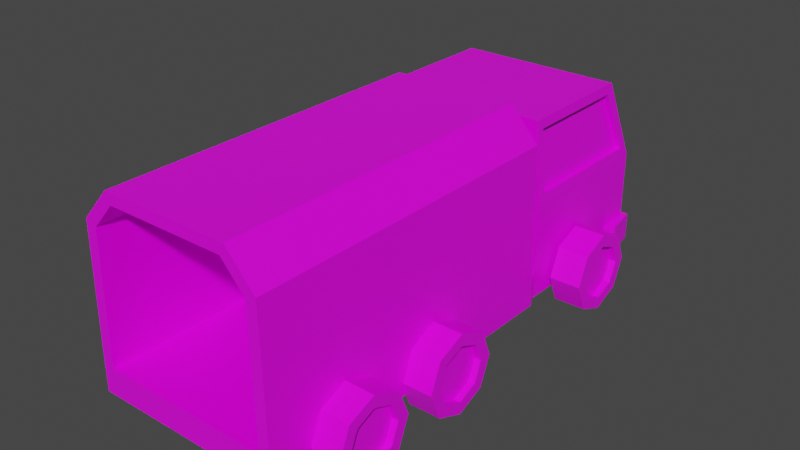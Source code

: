 # Source: Truck.blend  (saved by Blender 3.2.14; exported with 4.5.12 LTS)
import bpy
from mathutils import Matrix  # noqa: F401  (used for matrix-valued properties, if any)

bpy.ops.wm.read_factory_settings(use_empty=True)
scene = bpy.context.scene
scene.name = 'Scene'

# ---- collections
col_collection = bpy.data.collections.new('Collection'); scene.collection.children.link(col_collection)

# ---- images (referenced by path relative to the original .blend; pixels are not part of the script)
import os
ASSET_DIR = os.environ.get("B2B_ASSET_DIR", "")  # directory of the original .blend (textures are referenced by path, not embedded)
HERE = os.path.dirname(os.path.abspath(__file__))  # packed textures are extracted next to this script under _unpacked/

def load_image(name, relpath, width, height, colorspace="sRGB"):
    """Load a texture the original file referenced (path relative to the .blend, or extracted next to this script)."""
    p = next((c for c in (os.path.join(HERE, relpath), os.path.join(ASSET_DIR, relpath)) if relpath and os.path.exists(c)), "")
    if p:
        img = bpy.data.images.load(p, check_existing=True)
        img.name = name
    else:  # same state as the original file: an image datablock whose file is absent (Cycles renders it pink)
        img = bpy.data.images.new(name, width, height)
        img.source = "FILE"
        img.filepath = "//" + (relpath or name)
    img.colorspace_settings.name = colorspace
    return img
img_palette_png = load_image('Palette.png', 'Palette.png', 1024, 1024, 'sRGB')

# ---- materials (node trees are filled in below, after node groups)
mat_material = bpy.data.materials.new('Material')
mat_material.alpha_threshold = 0.0
mat_material.use_transparent_shadow = False
mat_material.line_color = (0.0, 0.0, 0.0, 1.0)
mat_material_001 = bpy.data.materials.new('Material.001')
mat_material_001.use_transparent_shadow = False

# ---- material node trees
mat_material.use_nodes = True; mat_material.node_tree.nodes.clear()
_N = mat_material.node_tree.nodes; _L = mat_material.node_tree.links
n0 = _N.new('ShaderNodeOutputMaterial'); n0.name = 'Material Output'; n0.location = (300, 300)
n1 = _N.new('ShaderNodeBsdfPrincipled'); n1.name = 'Principled BSDF'; n1.location = (10, 300)
n1.distribution = 'GGX'
n1.subsurface_method = 'RANDOM_WALK_SKIN'
n1.inputs[2].default_value = 0.4
n1.inputs[3].default_value = 1.45
n1.inputs[27].default_value = (0.0, 0.0, 0.0, 1.0)
n1.inputs[28].default_value = 1.0
n2 = _N.new('ShaderNodeTexImage'); n2.name = 'Image Texture'; n2.location = (-280, 280)
n2.image = img_palette_png
_L.new(n1.outputs[0], n0.inputs[0])
_L.new(n2.outputs[0], n1.inputs[0])
n0.is_active_output = True
mat_material_001.use_nodes = True; mat_material_001.node_tree.nodes.clear()
_N = mat_material_001.node_tree.nodes; _L = mat_material_001.node_tree.links
n0 = _N.new('ShaderNodeBsdfPrincipled'); n0.name = 'Principled BSDF'; n0.location = (10, 300)
n0.distribution = 'GGX'
n0.subsurface_method = 'RANDOM_WALK_SKIN'
n0.inputs[3].default_value = 1.45
n0.inputs[28].default_value = 10.0
n1 = _N.new('ShaderNodeOutputMaterial'); n1.name = 'Material Output'; n1.location = (300, 300)
n2 = _N.new('ShaderNodeRGB'); n2.name = 'RGB'; n2.location = (-180, -100)
n2.outputs[0].default_value = (1.0, 0.9557, 0.0, 1.0)
_L.new(n0.outputs[0], n1.inputs[0])
_L.new(n2.outputs[0], n0.inputs[27])
n1.is_active_output = True

# ---- world
world_world = bpy.data.worlds.new('World'); scene.world = world_world
world_world.use_nodes = True; world_world.node_tree.nodes.clear()
_N = world_world.node_tree.nodes; _L = world_world.node_tree.links
n0 = _N.new('ShaderNodeOutputWorld'); n0.name = 'World Output'; n0.location = (300, 300)
n1 = _N.new('ShaderNodeBackground'); n1.name = 'Background'; n1.location = (10, 300)
n1.inputs[0].default_value = (0.05088, 0.05088, 0.05088, 1.0)
_L.new(n1.outputs[0], n0.inputs[0])
n0.is_active_output = True
world_world.color = (0.05088, 0.05088, 0.05088)
world_world.use_sun_shadow = False
world_world.sun_shadow_jitter_overblur = 0.0

# ---- meshes
me_cube_001 = bpy.data.meshes.new('Cube.001')
me_cube_001.from_pydata([(-0.5992, 0.7217, 1.4), (-0.5302, 1.59, 1.404), (-0.6403, 1.797, 0.1967), (-0.5672, 1.775, 0.9478), (-0.6403, 0.6531, 0.1967), (-0.6358, 0.7217, 0.9512), (-1.571e-07, 1.797, 0.1967), (-0.6403, 0.6531, 0.3911), (-0.5573, 1.797, 0.6798), (-0.6861, 0.5616, 0.1967), (-0.6861, 0.5616, 0.3911), (-0.6072, -1.848, 0.3904), (-0.4574, 0.5616, 1.58), (-0.4223, -1.848, 1.501), (-0.6632, 0.5616, 1.352), (-0.5851, -1.848, 1.321), (-0.6861, -1.848, 0.3911), (-0.6861, -1.848, 0.1967), (-0.4574, -1.848, 1.58), (-0.6632, -1.848, 1.352), (-0.6072, 0.4702, 0.3904), (-0.4223, 0.4702, 1.501), (-0.5851, 0.4702, 1.321), (-0.5992, 1.518, 1.4), (-0.6358, 1.701, 0.9512), (-0.5946, 0.6531, 1.469), (-0.5946, 1.568, 1.469), (-0.6403, 0.6531, 0.8827), (-0.5573, 1.797, 0.7644), (-0.6403, 1.797, 0.8827), (-0.6403, 1.797, 0.3911), (-1.571e-07, 1.797, 0.3911), (-0.3798, 1.797, 0.7644), (-0.3798, 1.797, 0.6798), (-0.6403, 1.562, 0.1967), (-0.6403, 1.562, 0.3911), (-0.6793, 1.833, 0.3911), (-0.6793, 1.833, 0.1967), (-1.648e-07, 1.885, 0.1967), (-1.648e-07, 1.885, 0.3911), (-0.7134, 1.593, 0.3911), (-0.7134, 1.593, 0.1967), (-0.5573, 1.826, 0.7644), (-0.5573, 1.826, 0.6798), (-0.3798, 1.826, 0.7644), (-0.3798, 1.826, 0.6798), (-0.5302, 1.552, 1.391), (-0.5672, 1.737, 0.9354), (-0.5598, 0.7217, 1.398), (-0.5598, 1.518, 1.398), (-0.5964, 0.7217, 0.9486), (-0.5964, 1.701, 0.9486), (0.5992, 0.7217, 1.4), (0.5302, 1.59, 1.404), (0.6403, 1.797, 0.1967), (0.5672, 1.775, 0.9478), (0.6403, 0.6531, 0.1967), (0.6358, 0.7217, 0.9512), (0.6403, 0.6531, 0.3911), (0.5573, 1.797, 0.6798), (0.6861, 0.5616, 0.1967), (0.6861, 0.5616, 0.3911), (0.6072, -1.848, 0.3904), (0.4574, 0.5616, 1.58), (0.4223, -1.848, 1.501), (0.6632, 0.5616, 1.352), (0.5851, -1.848, 1.321), (0.6861, -1.848, 0.3911), (0.6861, -1.848, 0.1967), (0.4574, -1.848, 1.58), (0.6632, -1.848, 1.352), (0.6072, 0.4702, 0.3904), (0.4223, 0.4702, 1.501), (0.5851, 0.4702, 1.321), (0.5992, 1.518, 1.4), (0.6358, 1.701, 0.9512), (0.5946, 0.6531, 1.469), (0.5946, 1.568, 1.469), (0.6403, 0.6531, 0.8827), (0.5573, 1.797, 0.7644), (0.6403, 1.797, 0.8827), (0.6403, 1.797, 0.3911), (0.3798, 1.797, 0.7644), (0.3798, 1.797, 0.6798), (0.6403, 1.562, 0.1967), (0.6403, 1.562, 0.3911), (0.6793, 1.833, 0.3911), (0.6793, 1.833, 0.1967), (0.7134, 1.593, 0.3911), (0.7134, 1.593, 0.1967), (0.5573, 1.826, 0.7644), (0.5573, 1.826, 0.6798), (0.3798, 1.826, 0.7644), (0.3798, 1.826, 0.6798), (0.5302, 1.552, 1.391), (0.5672, 1.737, 0.9354), (0.5598, 0.7217, 1.398), (0.5598, 1.518, 1.398), (0.5964, 0.7217, 0.9486), (0.5964, 1.701, 0.9486)], [], [(6, 2, 37, 38), (10, 61, 58, 7), (7, 27, 29, 30, 35), (24, 5, 50, 51), (7, 58, 78, 27), (23, 24, 51, 49), (76, 77, 26, 25), (30, 31, 39, 36), (6, 54, 84, 56, 4, 34, 2), (56, 60, 9, 4), (20, 71, 73, 72, 21, 22), (60, 68, 17, 9), (7, 4, 9, 10), (18, 69, 63, 12), (10, 9, 17, 16), (14, 65, 61, 10), (14, 19, 18, 12), (10, 16, 19, 14), (12, 63, 65, 14), (11, 16, 17), (64, 69, 18, 13), (21, 72, 64, 13), (11, 15, 19, 16), (15, 13, 18, 19), (17, 68, 62, 11), (13, 15, 22, 21), (15, 11, 20, 22), (26, 77, 53, 1), (62, 71, 20, 11), (55, 80, 29, 3), (46, 94, 95, 47), (1, 3, 29, 26), (23, 0, 25, 26), (5, 24, 29, 27), (0, 5, 27, 25), (24, 23, 26, 29), (28, 8, 30, 29), (32, 33, 45, 44), (4, 7, 35, 34), (37, 36, 39, 38), (41, 40, 36, 37), (34, 35, 40, 41), (2, 34, 41, 37), (35, 30, 36, 40), (43, 42, 44, 45), (28, 32, 44, 42), (8, 28, 42, 43), (33, 8, 43, 45), (53, 94, 46, 1), (51, 50, 48, 49), (3, 1, 46, 47), (47, 95, 55, 3), (5, 0, 48, 50), (0, 23, 49, 48), (6, 38, 87, 54), (58, 85, 81, 80, 78), (75, 99, 98, 57), (74, 97, 99, 75), (81, 86, 39, 31), (58, 61, 60, 56), (61, 67, 68, 60), (65, 63, 69, 70), (61, 65, 70, 67), (62, 68, 67), (62, 67, 70, 66), (66, 70, 69, 64), (64, 72, 73, 66), (66, 73, 71, 62), (53, 77, 80, 55), (74, 77, 76, 52), (57, 78, 80, 75), (52, 76, 78, 57), (75, 80, 77, 74), (33, 32, 28, 29, 80, 79, 82, 83, 59, 81, 31, 30, 8), (79, 80, 81, 59), (82, 92, 93, 83), (56, 84, 85, 58), (87, 38, 39, 86), (89, 87, 86, 88), (84, 89, 88, 85), (54, 87, 89, 84), (85, 88, 86, 81), (91, 93, 92, 90), (79, 90, 92, 82), (59, 91, 90, 79), (83, 93, 91, 59), (99, 97, 96, 98), (55, 95, 94, 53), (57, 98, 96, 52), (52, 96, 97, 74), (78, 76, 25, 27)])
me_cube_001.polygons.foreach_set('material_index', [0, 0, 0, 0, 0, 0, 0, 0, 0, 0, 0, 0, 0, 0, 0, 0, 0, 0, 0, 0, 0, 0, 0, 0, 0, 0, 0, 0, 0, 0, 0, 0, 0, 0, 0, 0, 0, 1, 0, 0, 0, 0, 0, 0, 1, 1, 1, 1, 0, 0, 0, 0, 0, 0, 0, 0, 0, 0, 0, 0, 0, 0, 0, 0, 0, 0, 0, 0, 0, 0, 0, 0, 0, 0, 0, 1, 0, 0, 0, 0, 0, 0, 1, 1, 1, 1, 0, 0, 0, 0, 0])
_uv = me_cube_001.uv_layers.new(name='UVMap')
_uv.uv.foreach_set('vector', [0.5834, 0.1434, 0.5834, 0.1434, 0.5834, 0.1434, 0.5834, 0.1434, 0.9871, 0.1409, 0.9871, 0.1409, 0.9871, 0.1409, 0.9871, 0.1409, 0.9536, 0.8245, 0.9536, 0.8245, 0.9536, 0.8245, 0.9536, 0.8245, 0.9536, 0.8245, 0.9536, 0.8245, 0.9536, 0.8245, 0.9536, 0.8245, 0.9536, 0.8245, 0.9536, 0.8245, 0.9536, 0.8245, 0.9536, 0.8245, 0.9536, 0.8245, 0.9536, 0.8245, 0.9536, 0.8245, 0.9536, 0.8245, 0.9536, 0.8245, 0.9536, 0.8245, 0.9536, 0.8245, 0.9536, 0.8245, 0.9536, 0.8245, 0.5834, 0.1434, 0.5834, 0.1434, 0.5834, 0.1434, 0.5834, 0.1434, 0.9802, 0.1388, 0.9802, 0.1388, 0.9802, 0.1388, 0.9802, 0.1388, 0.9802, 0.1388, 0.9802, 0.1388, 0.9802, 0.1388, 0.9802, 0.1388, 0.9802, 0.1388, 0.9802, 0.1388, 0.9802, 0.1388, 0.6724, 0.421, 0.6724, 0.421, 0.6724, 0.421, 0.6724, 0.421, 0.6724, 0.421, 0.6724, 0.421, 0.9802, 0.1388, 0.9802, 0.1388, 0.9802, 0.1388, 0.9802, 0.1388, 0.9802, 0.1388, 0.9802, 0.1388, 0.9802, 0.1388, 0.9802, 0.1388, 0.6724, 0.421, 0.6724, 0.421, 0.6724, 0.421, 0.6724, 0.421, 0.9802, 0.1388, 0.9802, 0.1388, 0.9802, 0.1388, 0.9802, 0.1388, 0.6724, 0.421, 0.6724, 0.421, 0.6724, 0.421, 0.6724, 0.421, 0.6724, 0.421, 0.6724, 0.421, 0.6724, 0.421, 0.6724, 0.421, 0.6724, 0.421, 0.6724, 0.421, 0.6724, 0.421, 0.6724, 0.421, 0.6724, 0.421, 0.6724, 0.421, 0.6724, 0.421, 0.6724, 0.421, 0.9802, 0.1388, 0.9802, 0.1388, 0.9802, 0.1388, 0.6724, 0.421, 0.6724, 0.421, 0.6724, 0.421, 0.6724, 0.421, 0.6724, 0.421, 0.6724, 0.421, 0.6724, 0.421, 0.6724, 0.421, 0.6724, 0.421, 0.6724, 0.421, 0.6724, 0.421, 0.6724, 0.421, 0.6724, 0.421, 0.6724, 0.421, 0.6724, 0.421, 0.6724, 0.421, 0.9802, 0.1388, 0.9802, 0.1388, 0.9802, 0.1388, 0.9802, 0.1388, 0.6724, 0.421, 0.6724, 0.421, 0.6724, 0.421, 0.6724, 0.421, 0.6724, 0.421, 0.6724, 0.421, 0.6724, 0.421, 0.6724, 0.421, 0.9536, 0.8245, 0.9536, 0.8245, 0.9536, 0.8245, 0.9536, 0.8245, 0.9795, 0.1409, 0.9795, 0.1409, 0.9795, 0.1409, 0.9795, 0.1409, 0.9536, 0.8245, 0.9536, 0.8245, 0.9536, 0.8245, 0.9536, 0.8245, 0.142, 0.2333, 0.142, 0.2333, 0.142, 0.2333, 0.142, 0.2333, 0.9536, 0.8245, 0.9536, 0.8245, 0.9536, 0.8245, 0.9536, 0.8245, 0.9536, 0.8245, 0.9536, 0.8245, 0.9536, 0.8245, 0.9536, 0.8245, 0.9536, 0.8245, 0.9536, 0.8245, 0.9536, 0.8245, 0.9536, 0.8245, 0.9536, 0.8245, 0.9536, 0.8245, 0.9536, 0.8245, 0.9536, 0.8245, 0.9536, 0.8245, 0.9536, 0.8245, 0.9536, 0.8245, 0.9536, 0.8245, 0.9536, 0.8245, 0.9536, 0.8245, 0.9536, 0.8245, 0.9536, 0.8245, 0.9536, 0.8245, 0.9536, 0.8245, 0.9536, 0.8245, 0.9536, 0.8245, 0.9802, 0.1388, 0.9802, 0.1388, 0.9802, 0.1388, 0.9802, 0.1388, 0.5834, 0.1434, 0.5834, 0.1434, 0.5834, 0.1434, 0.5834, 0.1434, 0.5834, 0.1434, 0.5834, 0.1434, 0.5834, 0.1434, 0.5834, 0.1434, 0.5834, 0.1434, 0.5834, 0.1434, 0.5834, 0.1434, 0.5834, 0.1434, 0.5834, 0.1434, 0.5834, 0.1434, 0.5834, 0.1434, 0.5834, 0.1434, 0.5834, 0.1434, 0.5834, 0.1434, 0.5834, 0.1434, 0.5834, 0.1434, 0.9536, 0.8245, 0.9536, 0.8245, 0.9536, 0.8245, 0.9536, 0.8245, 0.9536, 0.8245, 0.9536, 0.8245, 0.9536, 0.8245, 0.9536, 0.8245, 0.9536, 0.8245, 0.9536, 0.8245, 0.9536, 0.8245, 0.9536, 0.8245, 0.9536, 0.8245, 0.9536, 0.8245, 0.9536, 0.8245, 0.9536, 0.8245, 0.9536, 0.8245, 0.9536, 0.8245, 0.9536, 0.8245, 0.9536, 0.8245, 0.142, 0.2333, 0.142, 0.2333, 0.142, 0.2333, 0.142, 0.2333, 0.9536, 0.8245, 0.9536, 0.8245, 0.9536, 0.8245, 0.9536, 0.8245, 0.9536, 0.8245, 0.9536, 0.8245, 0.9536, 0.8245, 0.9536, 0.8245, 0.9536, 0.8245, 0.9536, 0.8245, 0.9536, 0.8245, 0.9536, 0.8245, 0.9536, 0.8245, 0.9536, 0.8245, 0.9536, 0.8245, 0.9536, 0.8245, 0.5834, 0.1434, 0.5834, 0.1434, 0.5834, 0.1434, 0.5834, 0.1434, 0.9536, 0.8245, 0.9536, 0.8245, 0.9536, 0.8245, 0.9536, 0.8245, 0.9536, 0.8245, 0.9536, 0.8245, 0.9536, 0.8245, 0.9536, 0.8245, 0.9536, 0.8245, 0.9536, 0.8245, 0.9536, 0.8245, 0.9536, 0.8245, 0.9536, 0.8245, 0.5834, 0.1434, 0.5834, 0.1434, 0.5834, 0.1434, 0.5834, 0.1434, 0.9802, 0.1388, 0.9802, 0.1388, 0.9802, 0.1388, 0.9802, 0.1388, 0.9802, 0.1388, 0.9802, 0.1388, 0.9802, 0.1388, 0.9802, 0.1388, 0.6724, 0.421, 0.6724, 0.421, 0.6724, 0.421, 0.6724, 0.421, 0.6724, 0.421, 0.6724, 0.421, 0.6724, 0.421, 0.6724, 0.421, 0.9802, 0.1388, 0.9802, 0.1388, 0.9802, 0.1388, 0.6724, 0.421, 0.6724, 0.421, 0.6724, 0.421, 0.6724, 0.421, 0.6724, 0.421, 0.6724, 0.421, 0.6724, 0.421, 0.6724, 0.421, 0.6724, 0.421, 0.6724, 0.421, 0.6724, 0.421, 0.6724, 0.421, 0.6724, 0.421, 0.6724, 0.421, 0.6724, 0.421, 0.6724, 0.421, 0.9536, 0.8245, 0.9536, 0.8245, 0.9536, 0.8245, 0.9536, 0.8245, 0.9536, 0.8245, 0.9536, 0.8245, 0.9536, 0.8245, 0.9536, 0.8245, 0.9536, 0.8245, 0.9536, 0.8245, 0.9536, 0.8245, 0.9536, 0.8245, 0.9536, 0.8245, 0.9536, 0.8245, 0.9536, 0.8245, 0.9536, 0.8245, 0.9536, 0.8245, 0.9536, 0.8245, 0.9536, 0.8245, 0.9536, 0.8245, 0.9536, 0.8245, 0.9536, 0.8245, 0.9536, 0.8245, 0.9536, 0.8245, 0.9536, 0.8245, 0.9536, 0.8245, 0.9536, 0.8245, 0.9536, 0.8245, 0.9536, 0.8245, 0.9536, 0.8245, 0.9536, 0.8245, 0.9536, 0.8245, 0.9536, 0.8245, 0.9536, 0.8245, 0.9536, 0.8245, 0.9536, 0.8245, 0.9536, 0.8245, 0.9536, 0.8245, 0.9536, 0.8245, 0.9536, 0.8245, 0.9536, 0.8245, 0.9802, 0.1388, 0.9802, 0.1388, 0.9802, 0.1388, 0.9802, 0.1388, 0.5834, 0.1434, 0.5834, 0.1434, 0.5834, 0.1434, 0.5834, 0.1434, 0.5834, 0.1434, 0.5834, 0.1434, 0.5834, 0.1434, 0.5834, 0.1434, 0.5834, 0.1434, 0.5834, 0.1434, 0.5834, 0.1434, 0.5834, 0.1434, 0.5834, 0.1434, 0.5834, 0.1434, 0.5834, 0.1434, 0.5834, 0.1434, 0.5834, 0.1434, 0.5834, 0.1434, 0.5834, 0.1434, 0.5834, 0.1434, 0.9536, 0.8245, 0.9536, 0.8245, 0.9536, 0.8245, 0.9536, 0.8245, 0.9536, 0.8245, 0.9536, 0.8245, 0.9536, 0.8245, 0.9536, 0.8245, 0.9536, 0.8245, 0.9536, 0.8245, 0.9536, 0.8245, 0.9536, 0.8245, 0.9536, 0.8245, 0.9536, 0.8245, 0.9536, 0.8245, 0.9536, 0.8245, 0.142, 0.2333, 0.142, 0.2333, 0.142, 0.2333, 0.142, 0.2333, 0.9536, 0.8245, 0.9536, 0.8245, 0.9536, 0.8245, 0.9536, 0.8245, 0.9536, 0.8245, 0.9536, 0.8245, 0.9536, 0.8245, 0.9536, 0.8245, 0.9536, 0.8245, 0.9536, 0.8245, 0.9536, 0.8245, 0.9536, 0.8245, 0.9536, 0.8245, 0.9536, 0.8245, 0.9536, 0.8245, 0.9536, 0.8245])
me_cube_001.materials.append(mat_material)
me_cube_001.materials.append(mat_material_001)
me_cube_001.use_remesh_fix_poles = True
me_cube_001.use_remesh_preserve_attributes = False
me_cube_001.update()
me_cube_002 = bpy.data.meshes.new('Cube.002')
me_cube_002.from_pydata([(-0.6403, 0.1086, 0.8827), (0.6403, 0.1086, 0.8827), (0.6632, -1.549, 0.2881), (0.8919, -1.463, 0.2881), (0.6632, -1.466, 0.08601), (0.8919, -1.404, 0.1473), (0.6632, -1.264, 0.002287), (0.8919, -1.264, 0.08892), (0.6632, -1.061, 0.08601), (0.8919, -1.123, 0.1473), (0.6632, -0.9777, 0.2881), (0.8919, -1.064, 0.2881), (0.6632, -1.061, 0.4903), (0.8919, -1.123, 0.429), (0.6632, -1.264, 0.574), (0.8919, -1.264, 0.4874), (0.6632, -1.466, 0.4903), (0.8919, -1.404, 0.429), (0.8919, -1.466, 0.08601), (0.8919, -1.549, 0.2881), (0.8919, -1.264, 0.002287), (0.8919, -1.061, 0.08601), (0.8919, -0.9777, 0.2881), (0.8919, -1.061, 0.4903), (0.8919, -1.264, 0.574), (0.8919, -1.466, 0.4903), (0.8462, -1.404, 0.1473), (0.8462, -1.463, 0.2881), (0.8462, -1.264, 0.08892), (0.8462, -1.123, 0.1473), (0.8462, -1.064, 0.2881), (0.8462, -1.123, 0.429), (0.8462, -1.264, 0.4874), (0.8462, -1.404, 0.429)], [(0, 1)], [(2, 4, 18, 19), (4, 6, 20, 18), (6, 8, 21, 20), (8, 10, 22, 21), (10, 12, 23, 22), (12, 14, 24, 23), (17, 33, 32, 15), (14, 16, 25, 24), (16, 2, 19, 25), (2, 16, 14, 12, 10, 8, 6, 4), (3, 19, 18, 5), (5, 18, 20, 7), (7, 20, 21, 9), (9, 21, 22, 11), (11, 22, 23, 13), (13, 23, 24, 15), (15, 24, 25, 17), (17, 25, 19, 3), (26, 28, 29, 30, 31, 32, 33, 27), (13, 31, 30, 11), (9, 29, 28, 7), (5, 26, 27, 3), (3, 27, 33, 17), (15, 32, 31, 13), (11, 30, 29, 9), (7, 28, 26, 5)])
_uv = me_cube_002.uv_layers.new(name='UVMap')
_uv.uv.foreach_set('vector', [0.9759, 0.6429, 0.9759, 0.6429, 0.9759, 0.6429, 0.9759, 0.6429, 0.9759, 0.6429, 0.9759, 0.6429, 0.9759, 0.6429, 0.9759, 0.6429, 0.9759, 0.6429, 0.9759, 0.6429, 0.9759, 0.6429, 0.9759, 0.6429, 0.9759, 0.6429, 0.9759, 0.6429, 0.9759, 0.6429, 0.9759, 0.6429, 0.9759, 0.6429, 0.9759, 0.6429, 0.9759, 0.6429, 0.9759, 0.6429, 0.9759, 0.6429, 0.9759, 0.6429, 0.9759, 0.6429, 0.9759, 0.6429, 0.9759, 0.6429, 0.9759, 0.6429, 0.9759, 0.6429, 0.9759, 0.6429, 0.9759, 0.6429, 0.9759, 0.6429, 0.9759, 0.6429, 0.9759, 0.6429, 0.9759, 0.6429, 0.9759, 0.6429, 0.9759, 0.6429, 0.9759, 0.6429, 0.9759, 0.6429, 0.9759, 0.6429, 0.9759, 0.6429, 0.9759, 0.6429, 0.9759, 0.6429, 0.9759, 0.6429, 0.9759, 0.6429, 0.9759, 0.6429, 0.9759, 0.6429, 0.9759, 0.6429, 0.9759, 0.6429, 0.9759, 0.6429, 0.9759, 0.6429, 0.9759, 0.6429, 0.9759, 0.6429, 0.9759, 0.6429, 0.9759, 0.6429, 0.9759, 0.6429, 0.9759, 0.6429, 0.9759, 0.6429, 0.9759, 0.6429, 0.9759, 0.6429, 0.9759, 0.6429, 0.9759, 0.6429, 0.9759, 0.6429, 0.9759, 0.6429, 0.9759, 0.6429, 0.9759, 0.6429, 0.9759, 0.6429, 0.9759, 0.6429, 0.9759, 0.6429, 0.9759, 0.6429, 0.9759, 0.6429, 0.9759, 0.6429, 0.9759, 0.6429, 0.9759, 0.6429, 0.9759, 0.6429, 0.9759, 0.6429, 0.9759, 0.6429, 0.9759, 0.6429, 0.5474, 0.172, 0.5474, 0.172, 0.5474, 0.172, 0.5474, 0.172, 0.5474, 0.172, 0.5474, 0.172, 0.5474, 0.172, 0.5474, 0.172, 0.9759, 0.6429, 0.9759, 0.6429, 0.9759, 0.6429, 0.9759, 0.6429, 0.9759, 0.6429, 0.9759, 0.6429, 0.9759, 0.6429, 0.9759, 0.6429, 0.9759, 0.6429, 0.9759, 0.6429, 0.9759, 0.6429, 0.9759, 0.6429, 0.9759, 0.6429, 0.9759, 0.6429, 0.9759, 0.6429, 0.9759, 0.6429, 0.9759, 0.6429, 0.9759, 0.6429, 0.9759, 0.6429, 0.9759, 0.6429, 0.9759, 0.6429, 0.9759, 0.6429, 0.9759, 0.6429, 0.9759, 0.6429, 0.9759, 0.6429, 0.9759, 0.6429, 0.9759, 0.6429, 0.9759, 0.6429])
me_cube_002.materials.append(mat_material)
me_cube_002.materials.append(mat_material_001)
me_cube_002.use_remesh_fix_poles = True
me_cube_002.use_remesh_preserve_attributes = False
me_cube_002.update()
me_cube_003 = bpy.data.meshes.new('Cube.003')
me_cube_003.from_pydata([(-0.6632, 0.8246, 0.2881), (-0.8919, 0.9113, 0.2881), (-0.6632, 0.9084, 0.08601), (-0.8919, 0.9696, 0.1473), (-0.6632, 1.11, 0.002287), (-0.8919, 1.11, 0.08892), (-0.6632, 1.313, 0.08601), (-0.8919, 1.251, 0.1473), (-0.6632, 1.396, 0.2881), (-0.8919, 1.31, 0.2881), (-0.6632, 1.313, 0.4903), (-0.8919, 1.251, 0.429), (-0.6632, 1.11, 0.574), (-0.8919, 1.11, 0.4874), (-0.6632, 0.9084, 0.4903), (-0.8919, 0.9696, 0.429), (-0.8919, 0.9084, 0.08601), (-0.8919, 0.8246, 0.2881), (-0.8919, 1.11, 0.002287), (-0.8919, 1.313, 0.08601), (-0.8919, 1.396, 0.2881), (-0.8919, 1.313, 0.4903), (-0.8919, 1.11, 0.574), (-0.8919, 0.9084, 0.4903), (-0.8462, 0.9696, 0.1473), (-0.8462, 0.9113, 0.2881), (-0.8462, 1.11, 0.08892), (-0.8462, 1.251, 0.1473), (-0.8462, 1.31, 0.2881), (-0.8462, 1.251, 0.429), (-0.8462, 1.11, 0.4874), (-0.8462, 0.9696, 0.429)], [], [(0, 17, 16, 2), (2, 16, 18, 4), (4, 18, 19, 6), (6, 19, 20, 8), (8, 20, 21, 10), (10, 21, 22, 12), (3, 1, 25, 24), (12, 22, 23, 14), (14, 23, 17, 0), (0, 2, 4, 6, 8, 10, 12, 14), (1, 3, 16, 17), (3, 5, 18, 16), (5, 7, 19, 18), (7, 9, 20, 19), (9, 11, 21, 20), (11, 13, 22, 21), (13, 15, 23, 22), (15, 1, 17, 23), (24, 25, 31, 30, 29, 28, 27, 26), (1, 15, 31, 25), (13, 11, 29, 30), (9, 7, 27, 28), (5, 3, 24, 26), (15, 13, 30, 31), (11, 9, 28, 29), (7, 5, 26, 27)])
_uv = me_cube_003.uv_layers.new(name='UVMap')
_uv.uv.foreach_set('vector', [0.9759, 0.6429, 0.9759, 0.6429, 0.9759, 0.6429, 0.9759, 0.6429, 0.9759, 0.6429, 0.9759, 0.6429, 0.9759, 0.6429, 0.9759, 0.6429, 0.9759, 0.6429, 0.9759, 0.6429, 0.9759, 0.6429, 0.9759, 0.6429, 0.9759, 0.6429, 0.9759, 0.6429, 0.9759, 0.6429, 0.9759, 0.6429, 0.9759, 0.6429, 0.9759, 0.6429, 0.9759, 0.6429, 0.9759, 0.6429, 0.9759, 0.6429, 0.9759, 0.6429, 0.9759, 0.6429, 0.9759, 0.6429, 0.9759, 0.6429, 0.9759, 0.6429, 0.9759, 0.6429, 0.9759, 0.6429, 0.9759, 0.6429, 0.9759, 0.6429, 0.9759, 0.6429, 0.9759, 0.6429, 0.9759, 0.6429, 0.9759, 0.6429, 0.9759, 0.6429, 0.9759, 0.6429, 0.9759, 0.6429, 0.9759, 0.6429, 0.9759, 0.6429, 0.9759, 0.6429, 0.9759, 0.6429, 0.9759, 0.6429, 0.9759, 0.6429, 0.9759, 0.6429, 0.9759, 0.6429, 0.9759, 0.6429, 0.9759, 0.6429, 0.9759, 0.6429, 0.9759, 0.6429, 0.9759, 0.6429, 0.9759, 0.6429, 0.9759, 0.6429, 0.9759, 0.6429, 0.9759, 0.6429, 0.9759, 0.6429, 0.9759, 0.6429, 0.9759, 0.6429, 0.9759, 0.6429, 0.9759, 0.6429, 0.9759, 0.6429, 0.9759, 0.6429, 0.9759, 0.6429, 0.9759, 0.6429, 0.9759, 0.6429, 0.9759, 0.6429, 0.9759, 0.6429, 0.9759, 0.6429, 0.9759, 0.6429, 0.9759, 0.6429, 0.9759, 0.6429, 0.9759, 0.6429, 0.9759, 0.6429, 0.9759, 0.6429, 0.9759, 0.6429, 0.9759, 0.6429, 0.9759, 0.6429, 0.5474, 0.172, 0.5474, 0.172, 0.5474, 0.172, 0.5474, 0.172, 0.5474, 0.172, 0.5474, 0.172, 0.5474, 0.172, 0.5474, 0.172, 0.9759, 0.6429, 0.9759, 0.6429, 0.9759, 0.6429, 0.9759, 0.6429, 0.9759, 0.6429, 0.9759, 0.6429, 0.9759, 0.6429, 0.9759, 0.6429, 0.9759, 0.6429, 0.9759, 0.6429, 0.9759, 0.6429, 0.9759, 0.6429, 0.9759, 0.6429, 0.9759, 0.6429, 0.9759, 0.6429, 0.9759, 0.6429, 0.9759, 0.6429, 0.9759, 0.6429, 0.9759, 0.6429, 0.9759, 0.6429, 0.9759, 0.6429, 0.9759, 0.6429, 0.9759, 0.6429, 0.9759, 0.6429, 0.9759, 0.6429, 0.9759, 0.6429, 0.9759, 0.6429, 0.9759, 0.6429])
me_cube_003.materials.append(mat_material)
me_cube_003.materials.append(mat_material_001)
me_cube_003.use_remesh_fix_poles = True
me_cube_003.use_remesh_preserve_attributes = False
me_cube_003.update()
me_cube_004 = bpy.data.meshes.new('Cube.004')
me_cube_004.from_pydata([(-0.6632, -0.7733, 0.2881), (-0.8919, -0.6867, 0.2881), (-0.6632, -0.6896, 0.08601), (-0.8919, -0.6283, 0.1473), (-0.6632, -0.4874, 0.002287), (-0.8919, -0.4874, 0.08892), (-0.6632, -0.2853, 0.08601), (-0.8919, -0.3466, 0.1473), (-0.6632, -0.2016, 0.2881), (-0.8919, -0.2882, 0.2881), (-0.6632, -0.2853, 0.4903), (-0.8919, -0.3466, 0.429), (-0.6632, -0.4874, 0.574), (-0.8919, -0.4874, 0.4874), (-0.6632, -0.6896, 0.4903), (-0.8919, -0.6283, 0.429), (-0.8919, -0.6896, 0.08601), (-0.8919, -0.7733, 0.2881), (-0.8919, -0.4874, 0.002287), (-0.8919, -0.2853, 0.08601), (-0.8919, -0.2016, 0.2881), (-0.8919, -0.2853, 0.4903), (-0.8919, -0.4874, 0.574), (-0.8919, -0.6896, 0.4903), (-0.8462, -0.6283, 0.1473), (-0.8462, -0.6867, 0.2881), (-0.8462, -0.4874, 0.08892), (-0.8462, -0.3466, 0.1473), (-0.8462, -0.2882, 0.2881), (-0.8462, -0.3466, 0.429), (-0.8462, -0.4874, 0.4874), (-0.8462, -0.6283, 0.429)], [], [(0, 17, 16, 2), (2, 16, 18, 4), (4, 18, 19, 6), (6, 19, 20, 8), (8, 20, 21, 10), (10, 21, 22, 12), (1, 15, 31, 25), (12, 22, 23, 14), (14, 23, 17, 0), (0, 2, 4, 6, 8, 10, 12, 14), (1, 3, 16, 17), (3, 5, 18, 16), (5, 7, 19, 18), (7, 9, 20, 19), (9, 11, 21, 20), (11, 13, 22, 21), (13, 15, 23, 22), (15, 1, 17, 23), (24, 25, 31, 30, 29, 28, 27, 26), (13, 11, 29, 30), (9, 7, 27, 28), (5, 3, 24, 26), (15, 13, 30, 31), (11, 9, 28, 29), (7, 5, 26, 27), (3, 1, 25, 24)])
_uv = me_cube_004.uv_layers.new(name='UVMap')
_uv.uv.foreach_set('vector', [0.9759, 0.6429, 0.9759, 0.6429, 0.9759, 0.6429, 0.9759, 0.6429, 0.9759, 0.6429, 0.9759, 0.6429, 0.9759, 0.6429, 0.9759, 0.6429, 0.9759, 0.6429, 0.9759, 0.6429, 0.9759, 0.6429, 0.9759, 0.6429, 0.9759, 0.6429, 0.9759, 0.6429, 0.9759, 0.6429, 0.9759, 0.6429, 0.9759, 0.6429, 0.9759, 0.6429, 0.9759, 0.6429, 0.9759, 0.6429, 0.9759, 0.6429, 0.9759, 0.6429, 0.9759, 0.6429, 0.9759, 0.6429, 0.9759, 0.6429, 0.9759, 0.6429, 0.9759, 0.6429, 0.9759, 0.6429, 0.9759, 0.6429, 0.9759, 0.6429, 0.9759, 0.6429, 0.9759, 0.6429, 0.9759, 0.6429, 0.9759, 0.6429, 0.9759, 0.6429, 0.9759, 0.6429, 0.9759, 0.6429, 0.9759, 0.6429, 0.9759, 0.6429, 0.9759, 0.6429, 0.9759, 0.6429, 0.9759, 0.6429, 0.9759, 0.6429, 0.9759, 0.6429, 0.9759, 0.6429, 0.9759, 0.6429, 0.9759, 0.6429, 0.9759, 0.6429, 0.9759, 0.6429, 0.9759, 0.6429, 0.9759, 0.6429, 0.9759, 0.6429, 0.9759, 0.6429, 0.9759, 0.6429, 0.9759, 0.6429, 0.9759, 0.6429, 0.9759, 0.6429, 0.9759, 0.6429, 0.9759, 0.6429, 0.9759, 0.6429, 0.9759, 0.6429, 0.9759, 0.6429, 0.9759, 0.6429, 0.9759, 0.6429, 0.9759, 0.6429, 0.9759, 0.6429, 0.9759, 0.6429, 0.9759, 0.6429, 0.9759, 0.6429, 0.9759, 0.6429, 0.9759, 0.6429, 0.9759, 0.6429, 0.9759, 0.6429, 0.9759, 0.6429, 0.9759, 0.6429, 0.9759, 0.6429, 0.5474, 0.172, 0.5474, 0.172, 0.5474, 0.172, 0.5474, 0.172, 0.5474, 0.172, 0.5474, 0.172, 0.5474, 0.172, 0.5474, 0.172, 0.9759, 0.6429, 0.9759, 0.6429, 0.9759, 0.6429, 0.9759, 0.6429, 0.9759, 0.6429, 0.9759, 0.6429, 0.9759, 0.6429, 0.9759, 0.6429, 0.9759, 0.6429, 0.9759, 0.6429, 0.9759, 0.6429, 0.9759, 0.6429, 0.9759, 0.6429, 0.9759, 0.6429, 0.9759, 0.6429, 0.9759, 0.6429, 0.9759, 0.6429, 0.9759, 0.6429, 0.9759, 0.6429, 0.9759, 0.6429, 0.9759, 0.6429, 0.9759, 0.6429, 0.9759, 0.6429, 0.9759, 0.6429, 0.9759, 0.6429, 0.9759, 0.6429, 0.9759, 0.6429, 0.9759, 0.6429])
me_cube_004.materials.append(mat_material)
me_cube_004.materials.append(mat_material_001)
me_cube_004.use_remesh_fix_poles = True
me_cube_004.use_remesh_preserve_attributes = False
me_cube_004.update()
me_cube_005 = bpy.data.meshes.new('Cube.005')
me_cube_005.from_pydata([(-0.6632, -1.549, 0.2881), (-0.8919, -1.463, 0.2881), (-0.6632, -1.466, 0.08601), (-0.8919, -1.404, 0.1473), (-0.6632, -1.264, 0.002287), (-0.8919, -1.264, 0.08892), (-0.6632, -1.061, 0.08601), (-0.8919, -1.123, 0.1473), (-0.6632, -0.9777, 0.2881), (-0.8919, -1.064, 0.2881), (-0.6632, -1.061, 0.4903), (-0.8919, -1.123, 0.429), (-0.6632, -1.264, 0.574), (-0.8919, -1.264, 0.4874), (-0.6632, -1.466, 0.4903), (-0.8919, -1.404, 0.429), (-0.8919, -1.466, 0.08601), (-0.8919, -1.549, 0.2881), (-0.8919, -1.264, 0.002287), (-0.8919, -1.061, 0.08601), (-0.8919, -0.9777, 0.2881), (-0.8919, -1.061, 0.4903), (-0.8919, -1.264, 0.574), (-0.8919, -1.466, 0.4903), (-0.8462, -1.404, 0.1473), (-0.8462, -1.463, 0.2881), (-0.8462, -1.264, 0.08892), (-0.8462, -1.123, 0.1473), (-0.8462, -1.064, 0.2881), (-0.8462, -1.123, 0.429), (-0.8462, -1.264, 0.4874), (-0.8462, -1.404, 0.429)], [], [(0, 17, 16, 2), (2, 16, 18, 4), (4, 18, 19, 6), (6, 19, 20, 8), (8, 20, 21, 10), (10, 21, 22, 12), (15, 13, 30, 31), (12, 22, 23, 14), (14, 23, 17, 0), (0, 2, 4, 6, 8, 10, 12, 14), (1, 3, 16, 17), (3, 5, 18, 16), (5, 7, 19, 18), (7, 9, 20, 19), (9, 11, 21, 20), (11, 13, 22, 21), (13, 15, 23, 22), (15, 1, 17, 23), (24, 25, 31, 30, 29, 28, 27, 26), (11, 9, 28, 29), (7, 5, 26, 27), (3, 1, 25, 24), (1, 15, 31, 25), (13, 11, 29, 30), (9, 7, 27, 28), (5, 3, 24, 26)])
_uv = me_cube_005.uv_layers.new(name='UVMap')
_uv.uv.foreach_set('vector', [0.9759, 0.6429, 0.9759, 0.6429, 0.9759, 0.6429, 0.9759, 0.6429, 0.9759, 0.6429, 0.9759, 0.6429, 0.9759, 0.6429, 0.9759, 0.6429, 0.9759, 0.6429, 0.9759, 0.6429, 0.9759, 0.6429, 0.9759, 0.6429, 0.9759, 0.6429, 0.9759, 0.6429, 0.9759, 0.6429, 0.9759, 0.6429, 0.9759, 0.6429, 0.9759, 0.6429, 0.9759, 0.6429, 0.9759, 0.6429, 0.9759, 0.6429, 0.9759, 0.6429, 0.9759, 0.6429, 0.9759, 0.6429, 0.9759, 0.6429, 0.9759, 0.6429, 0.9759, 0.6429, 0.9759, 0.6429, 0.9759, 0.6429, 0.9759, 0.6429, 0.9759, 0.6429, 0.9759, 0.6429, 0.9759, 0.6429, 0.9759, 0.6429, 0.9759, 0.6429, 0.9759, 0.6429, 0.9759, 0.6429, 0.9759, 0.6429, 0.9759, 0.6429, 0.9759, 0.6429, 0.9759, 0.6429, 0.9759, 0.6429, 0.9759, 0.6429, 0.9759, 0.6429, 0.9759, 0.6429, 0.9759, 0.6429, 0.9759, 0.6429, 0.9759, 0.6429, 0.9759, 0.6429, 0.9759, 0.6429, 0.9759, 0.6429, 0.9759, 0.6429, 0.9759, 0.6429, 0.9759, 0.6429, 0.9759, 0.6429, 0.9759, 0.6429, 0.9759, 0.6429, 0.9759, 0.6429, 0.9759, 0.6429, 0.9759, 0.6429, 0.9759, 0.6429, 0.9759, 0.6429, 0.9759, 0.6429, 0.9759, 0.6429, 0.9759, 0.6429, 0.9759, 0.6429, 0.9759, 0.6429, 0.9759, 0.6429, 0.9759, 0.6429, 0.9759, 0.6429, 0.9759, 0.6429, 0.9759, 0.6429, 0.9759, 0.6429, 0.9759, 0.6429, 0.9759, 0.6429, 0.9759, 0.6429, 0.5474, 0.172, 0.5474, 0.172, 0.5474, 0.172, 0.5474, 0.172, 0.5474, 0.172, 0.5474, 0.172, 0.5474, 0.172, 0.5474, 0.172, 0.9759, 0.6429, 0.9759, 0.6429, 0.9759, 0.6429, 0.9759, 0.6429, 0.9759, 0.6429, 0.9759, 0.6429, 0.9759, 0.6429, 0.9759, 0.6429, 0.9759, 0.6429, 0.9759, 0.6429, 0.9759, 0.6429, 0.9759, 0.6429, 0.9759, 0.6429, 0.9759, 0.6429, 0.9759, 0.6429, 0.9759, 0.6429, 0.9759, 0.6429, 0.9759, 0.6429, 0.9759, 0.6429, 0.9759, 0.6429, 0.9759, 0.6429, 0.9759, 0.6429, 0.9759, 0.6429, 0.9759, 0.6429, 0.9759, 0.6429, 0.9759, 0.6429, 0.9759, 0.6429, 0.9759, 0.6429])
me_cube_005.materials.append(mat_material)
me_cube_005.materials.append(mat_material_001)
me_cube_005.use_remesh_fix_poles = True
me_cube_005.use_remesh_preserve_attributes = False
me_cube_005.update()
me_cube_006 = bpy.data.meshes.new('Cube.006')
me_cube_006.from_pydata([(0.6632, 0.8246, 0.2881), (0.8919, 0.9113, 0.2881), (0.6632, 0.9084, 0.08601), (0.8919, 0.9696, 0.1473), (0.6632, 1.11, 0.002287), (0.8919, 1.11, 0.08892), (0.6632, 1.313, 0.08601), (0.8919, 1.251, 0.1473), (0.6632, 1.396, 0.2881), (0.8919, 1.31, 0.2881), (0.6632, 1.313, 0.4903), (0.8919, 1.251, 0.429), (0.6632, 1.11, 0.574), (0.8919, 1.11, 0.4874), (0.6632, 0.9084, 0.4903), (0.8919, 0.9696, 0.429), (0.8919, 0.9084, 0.08601), (0.8919, 0.8246, 0.2881), (0.8919, 1.11, 0.002287), (0.8919, 1.313, 0.08601), (0.8919, 1.396, 0.2881), (0.8919, 1.313, 0.4903), (0.8919, 1.11, 0.574), (0.8919, 0.9084, 0.4903), (0.8462, 0.9696, 0.1473), (0.8462, 0.9113, 0.2881), (0.8462, 1.11, 0.08892), (0.8462, 1.251, 0.1473), (0.8462, 1.31, 0.2881), (0.8462, 1.251, 0.429), (0.8462, 1.11, 0.4874), (0.8462, 0.9696, 0.429)], [], [(0, 2, 16, 17), (2, 4, 18, 16), (4, 6, 19, 18), (6, 8, 20, 19), (8, 10, 21, 20), (10, 12, 22, 21), (3, 24, 25, 1), (12, 14, 23, 22), (14, 0, 17, 23), (0, 14, 12, 10, 8, 6, 4, 2), (1, 17, 16, 3), (3, 16, 18, 5), (5, 18, 19, 7), (7, 19, 20, 9), (9, 20, 21, 11), (11, 21, 22, 13), (13, 22, 23, 15), (15, 23, 17, 1), (24, 26, 27, 28, 29, 30, 31, 25), (1, 25, 31, 15), (13, 30, 29, 11), (9, 28, 27, 7), (5, 26, 24, 3), (15, 31, 30, 13), (11, 29, 28, 9), (7, 27, 26, 5)])
_uv = me_cube_006.uv_layers.new(name='UVMap')
_uv.uv.foreach_set('vector', [0.9759, 0.6429, 0.9759, 0.6429, 0.9759, 0.6429, 0.9759, 0.6429, 0.9759, 0.6429, 0.9759, 0.6429, 0.9759, 0.6429, 0.9759, 0.6429, 0.9759, 0.6429, 0.9759, 0.6429, 0.9759, 0.6429, 0.9759, 0.6429, 0.9759, 0.6429, 0.9759, 0.6429, 0.9759, 0.6429, 0.9759, 0.6429, 0.9759, 0.6429, 0.9759, 0.6429, 0.9759, 0.6429, 0.9759, 0.6429, 0.9759, 0.6429, 0.9759, 0.6429, 0.9759, 0.6429, 0.9759, 0.6429, 0.9759, 0.6429, 0.9759, 0.6429, 0.9759, 0.6429, 0.9759, 0.6429, 0.9759, 0.6429, 0.9759, 0.6429, 0.9759, 0.6429, 0.9759, 0.6429, 0.9759, 0.6429, 0.9759, 0.6429, 0.9759, 0.6429, 0.9759, 0.6429, 0.9759, 0.6429, 0.9759, 0.6429, 0.9759, 0.6429, 0.9759, 0.6429, 0.9759, 0.6429, 0.9759, 0.6429, 0.9759, 0.6429, 0.9759, 0.6429, 0.9759, 0.6429, 0.9759, 0.6429, 0.9759, 0.6429, 0.9759, 0.6429, 0.9759, 0.6429, 0.9759, 0.6429, 0.9759, 0.6429, 0.9759, 0.6429, 0.9759, 0.6429, 0.9759, 0.6429, 0.9759, 0.6429, 0.9759, 0.6429, 0.9759, 0.6429, 0.9759, 0.6429, 0.9759, 0.6429, 0.9759, 0.6429, 0.9759, 0.6429, 0.9759, 0.6429, 0.9759, 0.6429, 0.9759, 0.6429, 0.9759, 0.6429, 0.9759, 0.6429, 0.9759, 0.6429, 0.9759, 0.6429, 0.9759, 0.6429, 0.9759, 0.6429, 0.9759, 0.6429, 0.9759, 0.6429, 0.9759, 0.6429, 0.9759, 0.6429, 0.9759, 0.6429, 0.9759, 0.6429, 0.5474, 0.172, 0.5474, 0.172, 0.5474, 0.172, 0.5474, 0.172, 0.5474, 0.172, 0.5474, 0.172, 0.5474, 0.172, 0.5474, 0.172, 0.9759, 0.6429, 0.9759, 0.6429, 0.9759, 0.6429, 0.9759, 0.6429, 0.9759, 0.6429, 0.9759, 0.6429, 0.9759, 0.6429, 0.9759, 0.6429, 0.9759, 0.6429, 0.9759, 0.6429, 0.9759, 0.6429, 0.9759, 0.6429, 0.9759, 0.6429, 0.9759, 0.6429, 0.9759, 0.6429, 0.9759, 0.6429, 0.9759, 0.6429, 0.9759, 0.6429, 0.9759, 0.6429, 0.9759, 0.6429, 0.9759, 0.6429, 0.9759, 0.6429, 0.9759, 0.6429, 0.9759, 0.6429, 0.9759, 0.6429, 0.9759, 0.6429, 0.9759, 0.6429, 0.9759, 0.6429])
me_cube_006.materials.append(mat_material)
me_cube_006.materials.append(mat_material_001)
me_cube_006.use_remesh_fix_poles = True
me_cube_006.use_remesh_preserve_attributes = False
me_cube_006.update()
me_cube_007 = bpy.data.meshes.new('Cube.007')
me_cube_007.from_pydata([(0.6632, -0.7733, 0.2881), (0.8919, -0.6867, 0.2881), (0.6632, -0.6896, 0.08601), (0.8919, -0.6283, 0.1473), (0.6632, -0.4874, 0.002287), (0.8919, -0.4874, 0.08892), (0.6632, -0.2853, 0.08601), (0.8919, -0.3466, 0.1473), (0.6632, -0.2016, 0.2881), (0.8919, -0.2882, 0.2881), (0.6632, -0.2853, 0.4903), (0.8919, -0.3466, 0.429), (0.6632, -0.4874, 0.574), (0.8919, -0.4874, 0.4874), (0.6632, -0.6896, 0.4903), (0.8919, -0.6283, 0.429), (0.8919, -0.6896, 0.08601), (0.8919, -0.7733, 0.2881), (0.8919, -0.4874, 0.002287), (0.8919, -0.2853, 0.08601), (0.8919, -0.2016, 0.2881), (0.8919, -0.2853, 0.4903), (0.8919, -0.4874, 0.574), (0.8919, -0.6896, 0.4903), (0.8462, -0.6283, 0.1473), (0.8462, -0.6867, 0.2881), (0.8462, -0.4874, 0.08892), (0.8462, -0.3466, 0.1473), (0.8462, -0.2882, 0.2881), (0.8462, -0.3466, 0.429), (0.8462, -0.4874, 0.4874), (0.8462, -0.6283, 0.429)], [], [(0, 2, 16, 17), (2, 4, 18, 16), (4, 6, 19, 18), (6, 8, 20, 19), (8, 10, 21, 20), (10, 12, 22, 21), (1, 25, 31, 15), (12, 14, 23, 22), (14, 0, 17, 23), (0, 14, 12, 10, 8, 6, 4, 2), (1, 17, 16, 3), (3, 16, 18, 5), (5, 18, 19, 7), (7, 19, 20, 9), (9, 20, 21, 11), (11, 21, 22, 13), (13, 22, 23, 15), (15, 23, 17, 1), (24, 26, 27, 28, 29, 30, 31, 25), (13, 30, 29, 11), (9, 28, 27, 7), (5, 26, 24, 3), (15, 31, 30, 13), (11, 29, 28, 9), (7, 27, 26, 5), (3, 24, 25, 1)])
_uv = me_cube_007.uv_layers.new(name='UVMap')
_uv.uv.foreach_set('vector', [0.9759, 0.6429, 0.9759, 0.6429, 0.9759, 0.6429, 0.9759, 0.6429, 0.9759, 0.6429, 0.9759, 0.6429, 0.9759, 0.6429, 0.9759, 0.6429, 0.9759, 0.6429, 0.9759, 0.6429, 0.9759, 0.6429, 0.9759, 0.6429, 0.9759, 0.6429, 0.9759, 0.6429, 0.9759, 0.6429, 0.9759, 0.6429, 0.9759, 0.6429, 0.9759, 0.6429, 0.9759, 0.6429, 0.9759, 0.6429, 0.9759, 0.6429, 0.9759, 0.6429, 0.9759, 0.6429, 0.9759, 0.6429, 0.9759, 0.6429, 0.9759, 0.6429, 0.9759, 0.6429, 0.9759, 0.6429, 0.9759, 0.6429, 0.9759, 0.6429, 0.9759, 0.6429, 0.9759, 0.6429, 0.9759, 0.6429, 0.9759, 0.6429, 0.9759, 0.6429, 0.9759, 0.6429, 0.9759, 0.6429, 0.9759, 0.6429, 0.9759, 0.6429, 0.9759, 0.6429, 0.9759, 0.6429, 0.9759, 0.6429, 0.9759, 0.6429, 0.9759, 0.6429, 0.9759, 0.6429, 0.9759, 0.6429, 0.9759, 0.6429, 0.9759, 0.6429, 0.9759, 0.6429, 0.9759, 0.6429, 0.9759, 0.6429, 0.9759, 0.6429, 0.9759, 0.6429, 0.9759, 0.6429, 0.9759, 0.6429, 0.9759, 0.6429, 0.9759, 0.6429, 0.9759, 0.6429, 0.9759, 0.6429, 0.9759, 0.6429, 0.9759, 0.6429, 0.9759, 0.6429, 0.9759, 0.6429, 0.9759, 0.6429, 0.9759, 0.6429, 0.9759, 0.6429, 0.9759, 0.6429, 0.9759, 0.6429, 0.9759, 0.6429, 0.9759, 0.6429, 0.9759, 0.6429, 0.9759, 0.6429, 0.9759, 0.6429, 0.9759, 0.6429, 0.9759, 0.6429, 0.9759, 0.6429, 0.5474, 0.172, 0.5474, 0.172, 0.5474, 0.172, 0.5474, 0.172, 0.5474, 0.172, 0.5474, 0.172, 0.5474, 0.172, 0.5474, 0.172, 0.9759, 0.6429, 0.9759, 0.6429, 0.9759, 0.6429, 0.9759, 0.6429, 0.9759, 0.6429, 0.9759, 0.6429, 0.9759, 0.6429, 0.9759, 0.6429, 0.9759, 0.6429, 0.9759, 0.6429, 0.9759, 0.6429, 0.9759, 0.6429, 0.9759, 0.6429, 0.9759, 0.6429, 0.9759, 0.6429, 0.9759, 0.6429, 0.9759, 0.6429, 0.9759, 0.6429, 0.9759, 0.6429, 0.9759, 0.6429, 0.9759, 0.6429, 0.9759, 0.6429, 0.9759, 0.6429, 0.9759, 0.6429, 0.9759, 0.6429, 0.9759, 0.6429, 0.9759, 0.6429, 0.9759, 0.6429])
me_cube_007.materials.append(mat_material)
me_cube_007.materials.append(mat_material_001)
me_cube_007.use_remesh_fix_poles = True
me_cube_007.use_remesh_preserve_attributes = False
me_cube_007.update()

# ---- objects
ob_cube = bpy.data.objects.new('Cube', me_cube_001)
ob_cube_001 = bpy.data.objects.new('Cube.001', me_cube_002)
ob_cube_002 = bpy.data.objects.new('Cube.002', me_cube_003)
ob_cube_003 = bpy.data.objects.new('Cube.003', me_cube_004)
ob_cube_004 = bpy.data.objects.new('Cube.004', me_cube_005)
ob_cube_005 = bpy.data.objects.new('Cube.005', me_cube_006)
ob_cube_006 = bpy.data.objects.new('Cube.006', me_cube_007)

# ---- transforms, parenting, visibility, modifiers, constraints
ob_cube.location = (0.0, 0.0, 0.0)
ob_cube_001.location = (0.0, 0.0, 0.0)
ob_cube_002.location = (0.0, 0.0, 0.0)
ob_cube_003.location = (0.0, 0.0, 0.0)
ob_cube_004.location = (0.0, 0.0, 0.0)
ob_cube_005.location = (0.0, 0.0, 0.0)
ob_cube_006.location = (0.0, 0.0, 0.0)

# ---- collection membership
col_collection.objects.link(ob_cube)
col_collection.objects.link(ob_cube_001)
col_collection.objects.link(ob_cube_002)
col_collection.objects.link(ob_cube_003)
col_collection.objects.link(ob_cube_004)
col_collection.objects.link(ob_cube_005)
col_collection.objects.link(ob_cube_006)

# ---- scene / render settings (as saved in the file)
scene.frame_start = 1; scene.frame_end = 250; scene.frame_set(1)
scene.render.engine = 'BLENDER_EEVEE_NEXT'
scene.cycles.sampling_pattern = 'TABULATED_SOBOL'
scene.cycles.use_light_tree = False
scene.view_settings.view_transform = 'Filmic'
bpy.context.view_layer.update()

# ---- added for rendering (the .blend has no active camera and no usable light): camera, sun
cam_auto = bpy.data.cameras.new('AutoCamera')
cam_auto.lens = 50.0
cam_auto.sensor_width = 36.0
cam_auto.clip_end = 1000.0
ob_auto_camera = bpy.data.objects.new('AutoCamera', cam_auto)
scene.collection.objects.link(ob_auto_camera)
ob_auto_camera.location = (4.0965, -4.8975, 4.06847)
ob_auto_camera.rotation_euler = (1.09748, -7.21219e-08, 0.694738)
scene.camera = ob_auto_camera
light_auto_sun = bpy.data.lights.new('AutoSun', 'SUN')
light_auto_sun.energy = 3.0
light_auto_sun.angle = 0.0523599
ob_auto_sun = bpy.data.objects.new('AutoSun', light_auto_sun)
scene.collection.objects.link(ob_auto_sun)
ob_auto_sun.rotation_euler = (0.872665, 0.174533, 0.523599)
bpy.context.view_layer.update()
